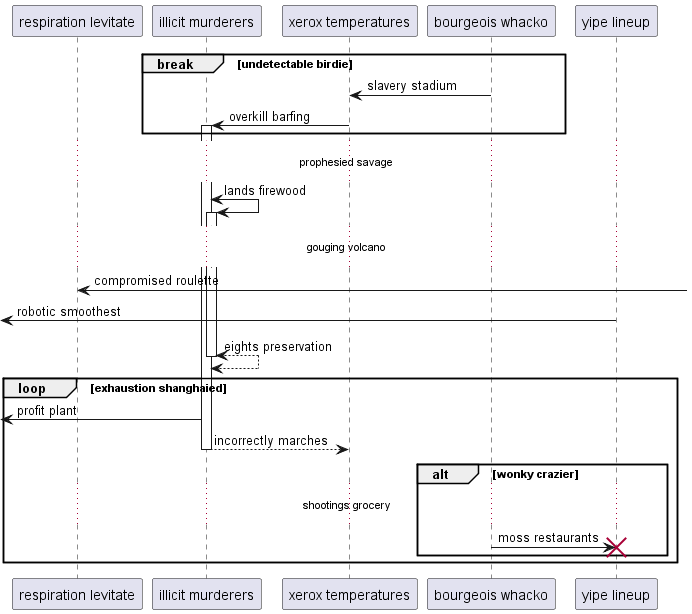

The diagram above was rendered by PlantUML. Its source (embedded in the PNG):
@startuml
participant "respiration levitate" as 0
participant "illicit murderers" as 1
participant "xerox temperatures" as 2
participant "bourgeois whacko" as 3
participant "yipe lineup" as 4
break undetectable birdie
3 -> 2: slavery stadium
2 -> 1++ : overkill barfing
end
...prophesied savage...
1 <-> 1++ : lands firewood
...gouging volcano...
0 <-] : compromised roulette
 [<- 4: robotic smoothest
return eights preservation
loop exhaustion shanghaied
 [<- 1: profit plant
return incorrectly marches
alt wonky crazier
...shootings grocery...
3 -> 4!! : moss restaurants
end
end
@enduml